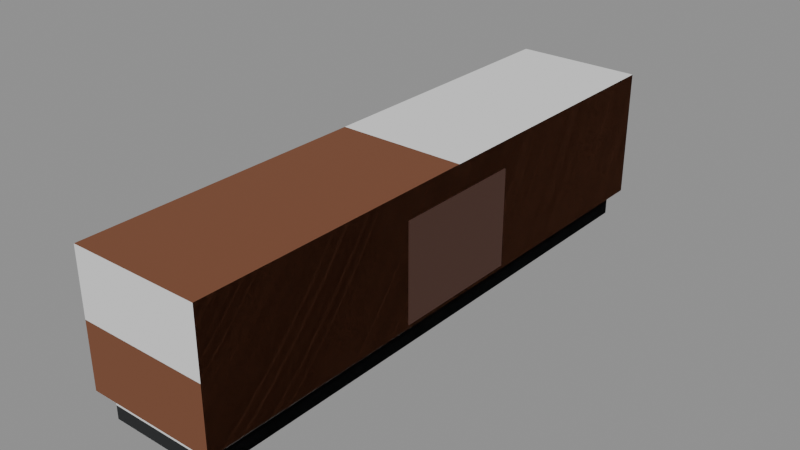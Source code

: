 # Source: train-car-0.blend  (saved by Blender 5.3.31; exported with 4.5.12 LTS)
import bpy
from mathutils import Matrix  # noqa: F401  (used for matrix-valued properties, if any)

bpy.ops.wm.read_factory_settings(use_empty=True)
scene = bpy.context.scene
scene.name = 'Scene'

# ---- collections
col_solids = bpy.data.collections.new('solids'); scene.collection.children.link(col_solids)

# ---- materials (node trees are filled in below, after node groups)
mat_1e2022 = bpy.data.materials.new('#1e2022')
mat_1e2022.use_backface_culling = True
mat_1e2022.diffuse_color = (0.01298, 0.01444, 0.016, 1.0)
mat_paint0 = bpy.data.materials.new('paint0')
mat_paint0.use_backface_culling = True
mat_paint0.diffuse_color = (0.1946, 0.06848, 0.02956, 1.0)
mat_4a2e24 = bpy.data.materials.new('#4a2e24')
mat_4a2e24.use_backface_culling = True
mat_4a2e24.diffuse_color = (0.06848, 0.02732, 0.01764, 1.0)

# ---- material node trees
mat_1e2022.use_nodes = True; mat_1e2022.node_tree.nodes.clear()
_N = mat_1e2022.node_tree.nodes; _L = mat_1e2022.node_tree.links
n0 = _N.new('ShaderNodeBsdfPrincipled'); n0.name = 'Principled BSDF'; n0.location = (-200, 100)
n0.inputs[0].default_value = (0.01298, 0.01444, 0.016, 1.0)
n0.inputs[2].default_value = 0.9
n0.inputs[10].default_value = 0.005
n1 = _N.new('ShaderNodeOutputMaterial'); n1.name = 'Material Output'; n1.location = (200, 100)
_L.new(n0.outputs[0], n1.inputs[0])
n1.is_active_output = True
mat_paint0.use_nodes = True; mat_paint0.node_tree.nodes.clear()
_N = mat_paint0.node_tree.nodes; _L = mat_paint0.node_tree.links
n0 = _N.new('ShaderNodeBsdfPrincipled'); n0.name = 'Principled BSDF'; n0.location = (-200, 100)
n0.inputs[0].default_value = (0.1946, 0.06848, 0.02956, 1.0)
n0.inputs[2].default_value = 0.9
n0.inputs[10].default_value = 0.005
n1 = _N.new('ShaderNodeOutputMaterial'); n1.name = 'Material Output'; n1.location = (200, 100)
_L.new(n0.outputs[0], n1.inputs[0])
n1.is_active_output = True
mat_4a2e24.use_nodes = True; mat_4a2e24.node_tree.nodes.clear()
_N = mat_4a2e24.node_tree.nodes; _L = mat_4a2e24.node_tree.links
n0 = _N.new('ShaderNodeBsdfPrincipled'); n0.name = 'Principled BSDF'; n0.location = (-200, 100)
n0.inputs[0].default_value = (0.06848, 0.02732, 0.01764, 1.0)
n0.inputs[2].default_value = 0.9
n0.inputs[10].default_value = 0.005
n1 = _N.new('ShaderNodeOutputMaterial'); n1.name = 'Material Output'; n1.location = (200, 100)
_L.new(n0.outputs[0], n1.inputs[0])
n1.is_active_output = True

# ---- meshes
me_00__1e2022 = bpy.data.meshes.new('00_#1e2022')
me_00__1e2022.from_pydata([(-1.2, 6.3, 0.5), (-1.2, -6.3, 0.5), (-1.2, 6.3, 1.1), (-1.2, -6.3, 1.1), (1.2, 6.3, 0.5), (1.2, -6.3, 0.5), (1.2, 6.3, 1.1), (1.2, -6.3, 1.1)], [], [(0, 1, 3, 2), (2, 3, 7, 6), (6, 7, 5, 4), (4, 5, 1, 0), (2, 6, 4, 0), (7, 3, 1, 5)])
me_00__1e2022.materials.append(mat_1e2022)
me_00__1e2022.update()
me_01_paint0 = bpy.data.meshes.new('01_paint0')
me_01_paint0.from_pydata([(-1.45, 6.5, 1.1), (-1.45, -6.5, 1.1), (-1.45, 6.5, 4.0), (-1.45, -6.5, 4.0), (1.45, 6.5, 1.1), (1.45, -6.5, 1.1), (1.45, 6.5, 4.0), (1.45, -6.5, 4.0)], [], [(0, 1, 3, 2), (2, 3, 7, 6), (6, 7, 5, 4), (4, 5, 1, 0), (2, 6, 4, 0), (7, 3, 1, 5)])
me_01_paint0.materials.append(mat_paint0)
me_01_paint0.update()
me_02__4a2e24_noshadow = bpy.data.meshes.new('02_#4a2e24_noshadow')
me_02__4a2e24_noshadow.from_pydata([(-1.48, 1.5, 1.2), (-1.48, -1.5, 1.2), (-1.48, 1.5, 3.4), (-1.48, -1.5, 3.4), (1.48, 1.5, 1.2), (1.48, -1.5, 1.2), (1.48, 1.5, 3.4), (1.48, -1.5, 3.4)], [], [(0, 1, 3, 2), (2, 3, 7, 6), (6, 7, 5, 4), (4, 5, 1, 0), (2, 6, 4, 0), (7, 3, 1, 5)])
me_02__4a2e24_noshadow.materials.append(mat_4a2e24)
me_02__4a2e24_noshadow.update()
me_solid = bpy.data.meshes.new('solid')
me_solid.from_pydata([(-0.5, -0.5, -0.5), (-0.5, -0.5, 0.5), (-0.5, 0.5, -0.5), (-0.5, 0.5, 0.5), (0.5, -0.5, -0.5), (0.5, -0.5, 0.5), (0.5, 0.5, -0.5), (0.5, 0.5, 0.5)], [], [(0, 1, 3, 2), (2, 3, 7, 6), (6, 7, 5, 4), (4, 5, 1, 0), (2, 6, 4, 0), (7, 3, 1, 5)])
me_solid.update()

# ---- objects
ob_00__1e2022 = bpy.data.objects.new('00_#1e2022', me_00__1e2022)
ob_01_paint0 = bpy.data.objects.new('01_paint0', me_01_paint0)
ob_02__4a2e24_noshadow = bpy.data.objects.new('02_#4a2e24_noshadow', me_02__4a2e24_noshadow)
ob_solid = bpy.data.objects.new('solid', me_solid)
ob_solid_001 = bpy.data.objects.new('solid.001', me_solid)

# ---- transforms, parenting, visibility, modifiers, constraints
ob_00__1e2022.location = (0.0, 0.0, 0.0)
ob_01_paint0.location = (0.0, 0.0, 0.0)
ob_02__4a2e24_noshadow.location = (0.0, 0.0, 0.0)
ob_solid.location = (0.0, 0.0, 0.8)
ob_solid.rotation_euler = (1.571, -0.0, 0.0)
ob_solid.scale = (2.4, 0.6, 12.6)
ob_solid.display_type = 'WIRE'
ob_solid_001.location = (0.0, 0.0, 2.55)
ob_solid_001.rotation_euler = (1.571, -0.0, 0.0)
ob_solid_001.scale = (2.9, 2.9, 13.0)
ob_solid_001.display_type = 'WIRE'

# ---- collection membership
scene.collection.objects.link(ob_00__1e2022)
scene.collection.objects.link(ob_01_paint0)
scene.collection.objects.link(ob_02__4a2e24_noshadow)
col_solids.objects.link(ob_solid)
col_solids.objects.link(ob_solid_001)

# ---- scene / render settings (as saved in the file)
scene.frame_start = 1; scene.frame_end = 250; scene.frame_set(1)
scene.render.engine = 'BLENDER_EEVEE_NEXT'
scene.render.bake_bias = 0.0
scene.render.bake_samples = 0
scene.render.compositor_device = 'GPU'
scene.eevee.use_volume_custom_range = False
scene.eevee.fast_gi_thickness_near = 0.1
scene.eevee.fast_gi_thickness_far = 0.0
scene.eevee.ray_tracing_options.screen_trace_thickness = 0.1
bpy.context.view_layer.update()

# ---- added for rendering (the .blend has no active camera and no usable light): camera, sun + grey world if the file has none
cam_auto = bpy.data.cameras.new('AutoCamera')
cam_auto.lens = 50.0
cam_auto.sensor_width = 36.0
cam_auto.clip_end = 1000.0
ob_auto_camera = bpy.data.objects.new('AutoCamera', cam_auto)
scene.collection.objects.link(ob_auto_camera)
ob_auto_camera.location = (12.7537, -15.3045, 12.453)
ob_auto_camera.rotation_euler = (1.09748, -7.21219e-08, 0.694738)
scene.camera = ob_auto_camera
light_auto_sun = bpy.data.lights.new('AutoSun', 'SUN')
light_auto_sun.energy = 3.0
light_auto_sun.angle = 0.0523599
ob_auto_sun = bpy.data.objects.new('AutoSun', light_auto_sun)
scene.collection.objects.link(ob_auto_sun)
ob_auto_sun.rotation_euler = (0.872665, 0.174533, 0.523599)
if scene.world is None:
    world_auto = bpy.data.worlds.new('AutoWorld')
    world_auto.color = (0.3, 0.3, 0.3)
    scene.world = world_auto
bpy.context.view_layer.update()
